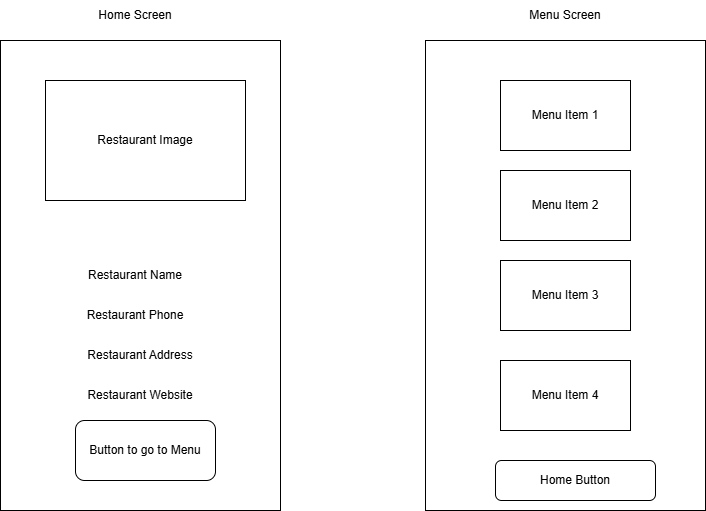

The diagram above was exported from draw.io. Its source (the exported page's mxGraphModel, read from the mxfile embedded in the PNG):
<mxGraphModel dx="1281" dy="626" grid="1" gridSize="10" guides="1" tooltips="1" connect="1" arrows="1" fold="1" page="1" pageScale="1" pageWidth="850" pageHeight="1100" math="0" shadow="0">
  <root>
    <mxCell id="0" />
    <mxCell id="1" parent="0" />
    <mxCell id="w1HHiJGDj-IirxW1rKBe-1" parent="1" style="rounded=0;whiteSpace=wrap;html=1;" value="" vertex="1">
      <mxGeometry height="470" width="280" x="25" y="110" as="geometry" />
    </mxCell>
    <mxCell id="w1HHiJGDj-IirxW1rKBe-2" parent="1" style="text;html=1;whiteSpace=wrap;strokeColor=none;fillColor=none;align=center;verticalAlign=middle;rounded=0;" value="Home Screen" vertex="1">
      <mxGeometry height="30" width="80" x="120" y="70" as="geometry" />
    </mxCell>
    <mxCell id="w1HHiJGDj-IirxW1rKBe-3" parent="1" style="rounded=0;whiteSpace=wrap;html=1;" value="Restaurant Image" vertex="1">
      <mxGeometry height="120" width="200" x="70" y="150" as="geometry" />
    </mxCell>
    <mxCell id="w1HHiJGDj-IirxW1rKBe-4" parent="1" style="text;html=1;whiteSpace=wrap;strokeColor=none;fillColor=none;align=center;verticalAlign=middle;rounded=0;" value="Restaurant Name" vertex="1">
      <mxGeometry height="30" width="100" x="110" y="330" as="geometry" />
    </mxCell>
    <mxCell id="w1HHiJGDj-IirxW1rKBe-5" parent="1" style="text;html=1;whiteSpace=wrap;strokeColor=none;fillColor=none;align=center;verticalAlign=middle;rounded=0;" value="Restaurant Phone" vertex="1">
      <mxGeometry height="30" width="100" x="110" y="370" as="geometry" />
    </mxCell>
    <mxCell id="w1HHiJGDj-IirxW1rKBe-6" parent="1" style="text;html=1;whiteSpace=wrap;strokeColor=none;fillColor=none;align=center;verticalAlign=middle;rounded=0;" value="Restaurant Address" vertex="1">
      <mxGeometry height="30" width="110" x="110" y="410" as="geometry" />
    </mxCell>
    <mxCell id="w1HHiJGDj-IirxW1rKBe-7" parent="1" style="text;html=1;whiteSpace=wrap;strokeColor=none;fillColor=none;align=center;verticalAlign=middle;rounded=0;" value="Restaurant Website" vertex="1">
      <mxGeometry height="30" width="110" x="110" y="450" as="geometry" />
    </mxCell>
    <mxCell id="w1HHiJGDj-IirxW1rKBe-8" parent="1" style="rounded=1;whiteSpace=wrap;html=1;" value="Button to go to Menu" vertex="1">
      <mxGeometry height="60" width="140" x="100" y="490" as="geometry" />
    </mxCell>
    <mxCell id="w1HHiJGDj-IirxW1rKBe-10" parent="1" style="text;html=1;whiteSpace=wrap;strokeColor=none;fillColor=none;align=center;verticalAlign=middle;rounded=0;" value="Menu Screen" vertex="1">
      <mxGeometry height="30" width="80" x="550" y="70" as="geometry" />
    </mxCell>
    <mxCell id="w1HHiJGDj-IirxW1rKBe-11" parent="1" style="rounded=0;whiteSpace=wrap;html=1;" value="" vertex="1">
      <mxGeometry height="470" width="280" x="450" y="110" as="geometry" />
    </mxCell>
    <mxCell id="w1HHiJGDj-IirxW1rKBe-12" parent="1" style="rounded=0;whiteSpace=wrap;html=1;" value="Menu Item 1" vertex="1">
      <mxGeometry height="70" width="130" x="525" y="150" as="geometry" />
    </mxCell>
    <mxCell id="w1HHiJGDj-IirxW1rKBe-13" parent="1" style="rounded=0;whiteSpace=wrap;html=1;" value="Menu Item 2" vertex="1">
      <mxGeometry height="70" width="130" x="525" y="240" as="geometry" />
    </mxCell>
    <mxCell id="w1HHiJGDj-IirxW1rKBe-14" parent="1" style="rounded=0;whiteSpace=wrap;html=1;" value="Menu Item 3" vertex="1">
      <mxGeometry height="70" width="130" x="525" y="330" as="geometry" />
    </mxCell>
    <mxCell id="w1HHiJGDj-IirxW1rKBe-15" parent="1" style="rounded=0;whiteSpace=wrap;html=1;" value="Menu Item 4" vertex="1">
      <mxGeometry height="70" width="130" x="525" y="430" as="geometry" />
    </mxCell>
    <mxCell id="w1HHiJGDj-IirxW1rKBe-16" parent="1" style="rounded=1;whiteSpace=wrap;html=1;" value="Home Button" vertex="1">
      <mxGeometry height="40" width="160" x="520" y="530" as="geometry" />
    </mxCell>
  </root>
</mxGraphModel>